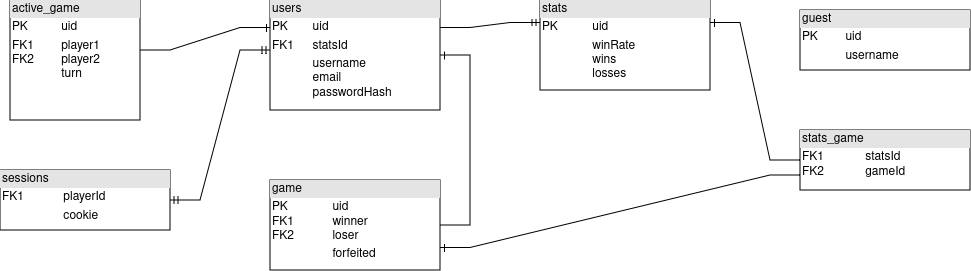

The diagram above was exported from draw.io. Its source (the exported page's mxGraphModel, read from the mxfile embedded in the PNG):
<mxGraphModel dx="1434" dy="756" grid="1" gridSize="10" guides="1" tooltips="1" connect="1" arrows="1" fold="1" page="1" pageScale="1" pageWidth="850" pageHeight="1100" math="0" shadow="0">
  <root>
    <mxCell id="0" />
    <mxCell id="1" parent="0" />
    <mxCell id="3XnNqtl-PHBV96EjoSLt-1" value="&lt;div style=&quot;box-sizing:border-box;width:100%;background:#e4e4e4;padding:2px;&quot;&gt;users&lt;br&gt;&lt;/div&gt;&lt;table style=&quot;width:100%;font-size:1em;&quot; cellpadding=&quot;2&quot; cellspacing=&quot;0&quot;&gt;&lt;tbody&gt;&lt;tr&gt;&lt;td&gt;PK&lt;/td&gt;&lt;td&gt;uid&lt;br&gt;&lt;/td&gt;&lt;/tr&gt;&lt;tr&gt;&lt;td&gt;FK1&lt;br&gt;&lt;/td&gt;&lt;td&gt;statsId&lt;br&gt;&lt;/td&gt;&lt;/tr&gt;&lt;tr&gt;&lt;td&gt;&lt;/td&gt;&lt;td&gt;username&lt;br&gt;email&lt;br&gt;passwordHash&lt;br&gt;&lt;/td&gt;&lt;/tr&gt;&lt;/tbody&gt;&lt;/table&gt;" style="verticalAlign=top;align=left;overflow=fill;html=1;whiteSpace=wrap;" parent="1" vertex="1">
      <mxGeometry x="810" y="260" width="170" height="110" as="geometry" />
    </mxCell>
    <mxCell id="3XnNqtl-PHBV96EjoSLt-2" value="&lt;div style=&quot;box-sizing:border-box;width:100%;background:#e4e4e4;padding:2px;&quot;&gt;guest&lt;/div&gt;&lt;table style=&quot;width:100%;font-size:1em;&quot; cellpadding=&quot;2&quot; cellspacing=&quot;0&quot;&gt;&lt;tbody&gt;&lt;tr&gt;&lt;td&gt;PK&lt;/td&gt;&lt;td&gt;uid&lt;br&gt;&lt;/td&gt;&lt;/tr&gt;&lt;tr&gt;&lt;td&gt;&lt;br&gt;&lt;/td&gt;&lt;td&gt;username&lt;/td&gt;&lt;/tr&gt;&lt;tr&gt;&lt;td&gt;&lt;/td&gt;&lt;td&gt;&lt;br&gt;&lt;/td&gt;&lt;/tr&gt;&lt;/tbody&gt;&lt;/table&gt;" style="verticalAlign=top;align=left;overflow=fill;html=1;whiteSpace=wrap;" parent="1" vertex="1">
      <mxGeometry x="1340" y="270" width="170" height="60" as="geometry" />
    </mxCell>
    <mxCell id="3XnNqtl-PHBV96EjoSLt-3" value="&lt;div style=&quot;box-sizing:border-box;width:100%;background:#e4e4e4;padding:2px;&quot;&gt;stats&lt;/div&gt;&lt;table style=&quot;width:100%;font-size:1em;&quot; cellpadding=&quot;2&quot; cellspacing=&quot;0&quot;&gt;&lt;tbody&gt;&lt;tr&gt;&lt;td&gt;PK&lt;br&gt;&lt;/td&gt;&lt;td&gt;uid&lt;br&gt;&lt;/td&gt;&lt;/tr&gt;&lt;tr&gt;&lt;td&gt;&lt;br&gt;&lt;/td&gt;&lt;td&gt;winRate&lt;br&gt;wins&lt;br&gt;losses&lt;br&gt;&lt;/td&gt;&lt;/tr&gt;&lt;tr&gt;&lt;td&gt;&lt;/td&gt;&lt;td&gt;&lt;br&gt;&lt;/td&gt;&lt;/tr&gt;&lt;/tbody&gt;&lt;/table&gt;" style="verticalAlign=top;align=left;overflow=fill;html=1;whiteSpace=wrap;" parent="1" vertex="1">
      <mxGeometry x="1080" y="260" width="170" height="90" as="geometry" />
    </mxCell>
    <mxCell id="3XnNqtl-PHBV96EjoSLt-4" value="&lt;div style=&quot;box-sizing:border-box;width:100%;background:#e4e4e4;padding:2px;&quot;&gt;game&lt;br&gt;&lt;/div&gt;&lt;table style=&quot;width:100%;font-size:1em;&quot; cellpadding=&quot;2&quot; cellspacing=&quot;0&quot;&gt;&lt;tbody&gt;&lt;tr&gt;&lt;td&gt;PK&lt;br&gt;FK1&lt;br&gt;FK2&lt;br&gt;&lt;/td&gt;&lt;td&gt;uid&lt;br&gt;winner&lt;br&gt;loser&lt;br&gt;&lt;/td&gt;&lt;/tr&gt;&lt;tr&gt;&lt;td&gt;&lt;br&gt;&lt;/td&gt;&lt;td&gt;forfeited&lt;br&gt;&lt;/td&gt;&lt;/tr&gt;&lt;tr&gt;&lt;td&gt;&lt;/td&gt;&lt;td&gt;&lt;br&gt;&lt;/td&gt;&lt;/tr&gt;&lt;/tbody&gt;&lt;/table&gt;" style="verticalAlign=top;align=left;overflow=fill;html=1;whiteSpace=wrap;" parent="1" vertex="1">
      <mxGeometry x="810" y="440" width="170" height="90" as="geometry" />
    </mxCell>
    <mxCell id="3XnNqtl-PHBV96EjoSLt-5" value="" style="edgeStyle=entityRelationEdgeStyle;fontSize=12;html=1;endArrow=ERone;endFill=1;rounded=0;entryX=1;entryY=0.5;entryDx=0;entryDy=0;exitX=1;exitY=0.5;exitDx=0;exitDy=0;" parent="1" source="3XnNqtl-PHBV96EjoSLt-4" target="3XnNqtl-PHBV96EjoSLt-1" edge="1">
      <mxGeometry width="100" height="100" relative="1" as="geometry">
        <mxPoint x="1050" y="707.5" as="sourcePoint" />
        <mxPoint x="1050" y="460" as="targetPoint" />
        <Array as="points">
          <mxPoint x="990" y="592.5" />
        </Array>
      </mxGeometry>
    </mxCell>
    <mxCell id="3XnNqtl-PHBV96EjoSLt-6" value="&lt;div style=&quot;box-sizing:border-box;width:100%;background:#e4e4e4;padding:2px;&quot;&gt;stats_game&lt;/div&gt;&lt;table style=&quot;width:100%;font-size:1em;&quot; cellpadding=&quot;2&quot; cellspacing=&quot;0&quot;&gt;&lt;tbody&gt;&lt;tr&gt;&lt;td&gt;FK1&lt;br&gt;FK2&lt;br&gt;&lt;br&gt;&lt;/td&gt;&lt;td&gt;statsId&lt;br&gt;gameId&lt;br&gt;&lt;br&gt;&lt;/td&gt;&lt;/tr&gt;&lt;tr&gt;&lt;td&gt;&lt;br&gt;&lt;/td&gt;&lt;td&gt;&lt;br&gt;&lt;/td&gt;&lt;/tr&gt;&lt;tr&gt;&lt;td&gt;&lt;/td&gt;&lt;td&gt;&lt;br&gt;&lt;/td&gt;&lt;/tr&gt;&lt;/tbody&gt;&lt;/table&gt;" style="verticalAlign=top;align=left;overflow=fill;html=1;whiteSpace=wrap;" parent="1" vertex="1">
      <mxGeometry x="1340" y="390" width="170" height="60" as="geometry" />
    </mxCell>
    <mxCell id="3XnNqtl-PHBV96EjoSLt-7" value="" style="edgeStyle=entityRelationEdgeStyle;fontSize=12;html=1;endArrow=ERone;endFill=1;rounded=0;entryX=1;entryY=0.75;entryDx=0;entryDy=0;exitX=0;exitY=0.75;exitDx=0;exitDy=0;" parent="1" source="3XnNqtl-PHBV96EjoSLt-6" target="3XnNqtl-PHBV96EjoSLt-4" edge="1">
      <mxGeometry width="100" height="100" relative="1" as="geometry">
        <mxPoint x="1270" y="650" as="sourcePoint" />
        <mxPoint x="1370" y="550" as="targetPoint" />
      </mxGeometry>
    </mxCell>
    <mxCell id="3XnNqtl-PHBV96EjoSLt-8" value="" style="edgeStyle=entityRelationEdgeStyle;fontSize=12;html=1;endArrow=ERone;endFill=1;rounded=0;entryX=1;entryY=0.25;entryDx=0;entryDy=0;exitX=0;exitY=0.5;exitDx=0;exitDy=0;" parent="1" source="3XnNqtl-PHBV96EjoSLt-6" target="3XnNqtl-PHBV96EjoSLt-3" edge="1">
      <mxGeometry width="100" height="100" relative="1" as="geometry">
        <mxPoint x="870" y="440" as="sourcePoint" />
        <mxPoint x="970" y="340" as="targetPoint" />
      </mxGeometry>
    </mxCell>
    <mxCell id="3XnNqtl-PHBV96EjoSLt-9" value="" style="edgeStyle=entityRelationEdgeStyle;fontSize=12;html=1;endArrow=ERmandOne;rounded=0;exitX=1;exitY=0.25;exitDx=0;exitDy=0;entryX=0;entryY=0.25;entryDx=0;entryDy=0;" parent="1" source="3XnNqtl-PHBV96EjoSLt-1" target="3XnNqtl-PHBV96EjoSLt-3" edge="1">
      <mxGeometry width="100" height="100" relative="1" as="geometry">
        <mxPoint x="1180" y="410" as="sourcePoint" />
        <mxPoint x="1280" y="310" as="targetPoint" />
      </mxGeometry>
    </mxCell>
    <mxCell id="3XnNqtl-PHBV96EjoSLt-10" value="&lt;div style=&quot;box-sizing:border-box;width:100%;background:#e4e4e4;padding:2px;&quot;&gt;active_game&lt;br&gt;&lt;/div&gt;&lt;table style=&quot;width:100%;font-size:1em;&quot; cellpadding=&quot;2&quot; cellspacing=&quot;0&quot;&gt;&lt;tbody&gt;&lt;tr&gt;&lt;td&gt;PK&lt;/td&gt;&lt;td&gt;uid&lt;br&gt;&lt;/td&gt;&lt;/tr&gt;&lt;tr&gt;&lt;td&gt;FK1&lt;br&gt;FK2&lt;br&gt;&lt;br&gt;&lt;br&gt;&lt;br&gt;&lt;/td&gt;&lt;td&gt;player1&lt;br&gt;player2&lt;br&gt;turn&lt;br&gt;&lt;br&gt;&lt;br&gt;&lt;/td&gt;&lt;/tr&gt;&lt;tr&gt;&lt;td&gt;&lt;br&gt;&lt;/td&gt;&lt;td&gt;&lt;br&gt;&lt;/td&gt;&lt;/tr&gt;&lt;/tbody&gt;&lt;/table&gt;" style="verticalAlign=top;align=left;overflow=fill;html=1;whiteSpace=wrap;" parent="1" vertex="1">
      <mxGeometry x="550" y="260" width="130" height="120" as="geometry" />
    </mxCell>
    <mxCell id="3XnNqtl-PHBV96EjoSLt-11" value="" style="edgeStyle=entityRelationEdgeStyle;fontSize=12;html=1;endArrow=ERone;endFill=1;rounded=0;entryX=0;entryY=0.25;entryDx=0;entryDy=0;" parent="1" target="3XnNqtl-PHBV96EjoSLt-1" edge="1">
      <mxGeometry width="100" height="100" relative="1" as="geometry">
        <mxPoint x="680" y="310" as="sourcePoint" />
        <mxPoint x="780" y="210" as="targetPoint" />
      </mxGeometry>
    </mxCell>
    <mxCell id="wzrWMAVlEdvbDfePgRLk-1" value="&lt;div style=&quot;box-sizing:border-box;width:100%;background:#e4e4e4;padding:2px;&quot;&gt;sessions&lt;/div&gt;&lt;table style=&quot;width:100%;font-size:1em;&quot; cellpadding=&quot;2&quot; cellspacing=&quot;0&quot;&gt;&lt;tbody&gt;&lt;tr&gt;&lt;td&gt;FK1&lt;/td&gt;&lt;td&gt;playerId&lt;br&gt;&lt;/td&gt;&lt;/tr&gt;&lt;tr&gt;&lt;td&gt;&lt;br&gt;&lt;/td&gt;&lt;td&gt;cookie&lt;br&gt;&lt;/td&gt;&lt;/tr&gt;&lt;tr&gt;&lt;td&gt;&lt;/td&gt;&lt;td&gt;&lt;br&gt;&lt;/td&gt;&lt;/tr&gt;&lt;/tbody&gt;&lt;/table&gt;" style="verticalAlign=top;align=left;overflow=fill;html=1;whiteSpace=wrap;" vertex="1" parent="1">
      <mxGeometry x="540" y="430" width="170" height="60" as="geometry" />
    </mxCell>
    <mxCell id="wzrWMAVlEdvbDfePgRLk-2" value="" style="edgeStyle=entityRelationEdgeStyle;fontSize=12;html=1;endArrow=ERmandOne;startArrow=ERmandOne;rounded=0;exitX=1;exitY=0.5;exitDx=0;exitDy=0;" edge="1" parent="1" source="wzrWMAVlEdvbDfePgRLk-1">
      <mxGeometry width="100" height="100" relative="1" as="geometry">
        <mxPoint x="710" y="410" as="sourcePoint" />
        <mxPoint x="810" y="310" as="targetPoint" />
      </mxGeometry>
    </mxCell>
  </root>
</mxGraphModel>